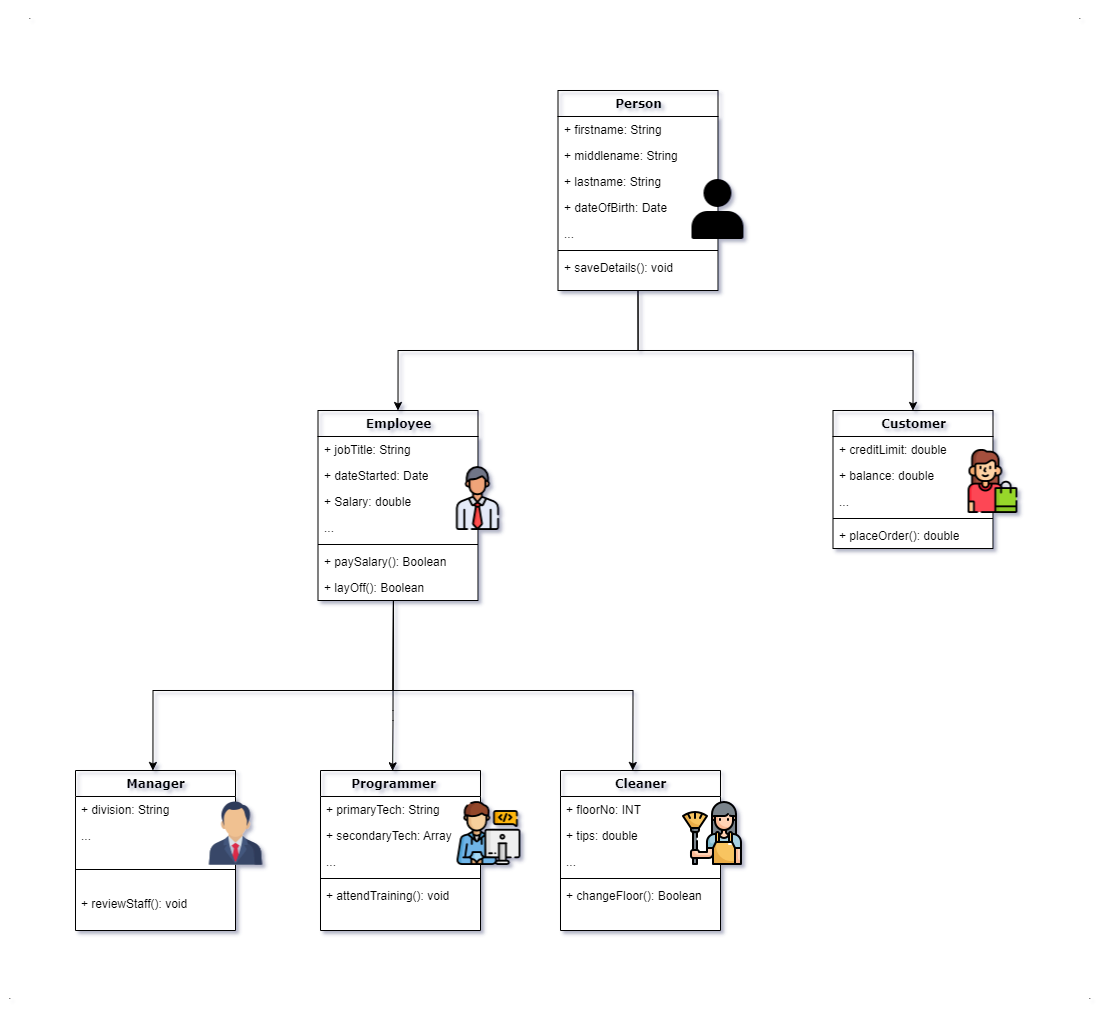

The diagram above was exported from draw.io. Its source (the exported page's mxGraphModel, read from the mxfile embedded in the PNG):
<mxGraphModel dx="2066" dy="1156" grid="1" gridSize="10" guides="1" tooltips="1" connect="1" arrows="1" fold="1" page="1" pageScale="1" pageWidth="1100" pageHeight="850" background="none" math="0" shadow="0">
  <root>
    <mxCell id="0" />
    <mxCell id="1" parent="0" />
    <mxCell id="uVxJjl7D9iua0GUerGs0-2" style="edgeStyle=orthogonalEdgeStyle;rounded=0;orthogonalLoop=1;jettySize=auto;html=1;exitX=0.5;exitY=1;exitDx=0;exitDy=0;entryX=0.5;entryY=0;entryDx=0;entryDy=0;" parent="1" source="78961159f06e98e8-17" target="Gu-KwaoIlSGx0Jnn9J72-1" edge="1">
      <mxGeometry relative="1" as="geometry" />
    </mxCell>
    <mxCell id="uVxJjl7D9iua0GUerGs0-3" style="edgeStyle=orthogonalEdgeStyle;rounded=0;orthogonalLoop=1;jettySize=auto;html=1;exitX=0.5;exitY=1;exitDx=0;exitDy=0;entryX=0.5;entryY=0;entryDx=0;entryDy=0;" parent="1" source="78961159f06e98e8-17" target="Gu-KwaoIlSGx0Jnn9J72-8" edge="1">
      <mxGeometry relative="1" as="geometry" />
    </mxCell>
    <mxCell id="78961159f06e98e8-17" value="Person" style="swimlane;html=1;fontStyle=1;align=center;verticalAlign=top;childLayout=stackLayout;horizontal=1;startSize=26;horizontalStack=0;resizeParent=1;resizeLast=0;collapsible=1;marginBottom=0;swimlaneFillColor=#ffffff;rounded=0;shadow=0;comic=0;labelBackgroundColor=none;strokeWidth=1;fillColor=none;fontFamily=Verdana;fontSize=12" parent="1" vertex="1">
      <mxGeometry x="557.5" y="200" width="160" height="200" as="geometry" />
    </mxCell>
    <mxCell id="78961159f06e98e8-21" value="+ firstname: String" style="text;html=1;strokeColor=none;fillColor=none;align=left;verticalAlign=top;spacingLeft=4;spacingRight=4;whiteSpace=wrap;overflow=hidden;rotatable=0;points=[[0,0.5],[1,0.5]];portConstraint=eastwest;" parent="78961159f06e98e8-17" vertex="1">
      <mxGeometry y="26" width="160" height="26" as="geometry" />
    </mxCell>
    <mxCell id="78961159f06e98e8-23" value="+ middlename: String" style="text;html=1;strokeColor=none;fillColor=none;align=left;verticalAlign=top;spacingLeft=4;spacingRight=4;whiteSpace=wrap;overflow=hidden;rotatable=0;points=[[0,0.5],[1,0.5]];portConstraint=eastwest;" parent="78961159f06e98e8-17" vertex="1">
      <mxGeometry y="52" width="160" height="26" as="geometry" />
    </mxCell>
    <mxCell id="78961159f06e98e8-25" value="+ lastname: String" style="text;html=1;strokeColor=none;fillColor=none;align=left;verticalAlign=top;spacingLeft=4;spacingRight=4;whiteSpace=wrap;overflow=hidden;rotatable=0;points=[[0,0.5],[1,0.5]];portConstraint=eastwest;" parent="78961159f06e98e8-17" vertex="1">
      <mxGeometry y="78" width="160" height="26" as="geometry" />
    </mxCell>
    <mxCell id="78961159f06e98e8-26" value="+ dateOfBirth: Date" style="text;html=1;strokeColor=none;fillColor=none;align=left;verticalAlign=top;spacingLeft=4;spacingRight=4;whiteSpace=wrap;overflow=hidden;rotatable=0;points=[[0,0.5],[1,0.5]];portConstraint=eastwest;" parent="78961159f06e98e8-17" vertex="1">
      <mxGeometry y="104" width="160" height="26" as="geometry" />
    </mxCell>
    <mxCell id="Gu-KwaoIlSGx0Jnn9J72-38" value="..." style="text;html=1;strokeColor=none;fillColor=none;align=left;verticalAlign=top;spacingLeft=4;spacingRight=4;whiteSpace=wrap;overflow=hidden;rotatable=0;points=[[0,0.5],[1,0.5]];portConstraint=eastwest;" parent="78961159f06e98e8-17" vertex="1">
      <mxGeometry y="130" width="160" height="26" as="geometry" />
    </mxCell>
    <mxCell id="78961159f06e98e8-19" value="" style="line;html=1;strokeWidth=1;fillColor=none;align=left;verticalAlign=middle;spacingTop=-1;spacingLeft=3;spacingRight=3;rotatable=0;labelPosition=right;points=[];portConstraint=eastwest;" parent="78961159f06e98e8-17" vertex="1">
      <mxGeometry y="156" width="160" height="8" as="geometry" />
    </mxCell>
    <mxCell id="78961159f06e98e8-20" value="+ saveDetails(): void" style="text;html=1;strokeColor=none;fillColor=none;align=left;verticalAlign=top;spacingLeft=4;spacingRight=4;whiteSpace=wrap;overflow=hidden;rotatable=0;points=[[0,0.5],[1,0.5]];portConstraint=eastwest;" parent="78961159f06e98e8-17" vertex="1">
      <mxGeometry y="164" width="160" height="26" as="geometry" />
    </mxCell>
    <mxCell id="Gu-KwaoIlSGx0Jnn9J72-1" value="Employee" style="swimlane;html=1;fontStyle=1;align=center;verticalAlign=top;childLayout=stackLayout;horizontal=1;startSize=26;horizontalStack=0;resizeParent=1;resizeLast=0;collapsible=1;marginBottom=0;swimlaneFillColor=#ffffff;rounded=0;shadow=0;comic=0;labelBackgroundColor=none;strokeWidth=1;fillColor=none;fontFamily=Verdana;fontSize=12" parent="1" vertex="1">
      <mxGeometry x="317.5" y="520" width="160" height="190" as="geometry" />
    </mxCell>
    <mxCell id="Gu-KwaoIlSGx0Jnn9J72-2" value="+ jobTitle: String" style="text;html=1;strokeColor=none;fillColor=none;align=left;verticalAlign=top;spacingLeft=4;spacingRight=4;whiteSpace=wrap;overflow=hidden;rotatable=0;points=[[0,0.5],[1,0.5]];portConstraint=eastwest;" parent="Gu-KwaoIlSGx0Jnn9J72-1" vertex="1">
      <mxGeometry y="26" width="160" height="26" as="geometry" />
    </mxCell>
    <mxCell id="Gu-KwaoIlSGx0Jnn9J72-3" value="+ dateStarted: Date" style="text;html=1;strokeColor=none;fillColor=none;align=left;verticalAlign=top;spacingLeft=4;spacingRight=4;whiteSpace=wrap;overflow=hidden;rotatable=0;points=[[0,0.5],[1,0.5]];portConstraint=eastwest;" parent="Gu-KwaoIlSGx0Jnn9J72-1" vertex="1">
      <mxGeometry y="52" width="160" height="26" as="geometry" />
    </mxCell>
    <mxCell id="Gu-KwaoIlSGx0Jnn9J72-4" value="+ Salary: double" style="text;html=1;strokeColor=none;fillColor=none;align=left;verticalAlign=top;spacingLeft=4;spacingRight=4;whiteSpace=wrap;overflow=hidden;rotatable=0;points=[[0,0.5],[1,0.5]];portConstraint=eastwest;" parent="Gu-KwaoIlSGx0Jnn9J72-1" vertex="1">
      <mxGeometry y="78" width="160" height="26" as="geometry" />
    </mxCell>
    <mxCell id="Gu-KwaoIlSGx0Jnn9J72-39" value="..." style="text;html=1;strokeColor=none;fillColor=none;align=left;verticalAlign=top;spacingLeft=4;spacingRight=4;whiteSpace=wrap;overflow=hidden;rotatable=0;points=[[0,0.5],[1,0.5]];portConstraint=eastwest;" parent="Gu-KwaoIlSGx0Jnn9J72-1" vertex="1">
      <mxGeometry y="104" width="160" height="26" as="geometry" />
    </mxCell>
    <mxCell id="Gu-KwaoIlSGx0Jnn9J72-6" value="" style="line;html=1;strokeWidth=1;fillColor=none;align=left;verticalAlign=middle;spacingTop=-1;spacingLeft=3;spacingRight=3;rotatable=0;labelPosition=right;points=[];portConstraint=eastwest;" parent="Gu-KwaoIlSGx0Jnn9J72-1" vertex="1">
      <mxGeometry y="130" width="160" height="8" as="geometry" />
    </mxCell>
    <mxCell id="Gu-KwaoIlSGx0Jnn9J72-7" value="+ paySalary(): Boolean" style="text;html=1;strokeColor=none;fillColor=none;align=left;verticalAlign=top;spacingLeft=4;spacingRight=4;whiteSpace=wrap;overflow=hidden;rotatable=0;points=[[0,0.5],[1,0.5]];portConstraint=eastwest;" parent="Gu-KwaoIlSGx0Jnn9J72-1" vertex="1">
      <mxGeometry y="138" width="160" height="26" as="geometry" />
    </mxCell>
    <mxCell id="Gu-KwaoIlSGx0Jnn9J72-34" value="+ layOff(): Boolean" style="text;html=1;strokeColor=none;fillColor=none;align=left;verticalAlign=top;spacingLeft=4;spacingRight=4;whiteSpace=wrap;overflow=hidden;rotatable=0;points=[[0,0.5],[1,0.5]];portConstraint=eastwest;" parent="Gu-KwaoIlSGx0Jnn9J72-1" vertex="1">
      <mxGeometry y="164" width="160" height="26" as="geometry" />
    </mxCell>
    <mxCell id="Gu-KwaoIlSGx0Jnn9J72-8" value="Customer" style="swimlane;html=1;fontStyle=1;align=center;verticalAlign=top;childLayout=stackLayout;horizontal=1;startSize=26;horizontalStack=0;resizeParent=1;resizeLast=0;collapsible=1;marginBottom=0;swimlaneFillColor=#ffffff;rounded=0;shadow=0;comic=0;labelBackgroundColor=none;strokeWidth=1;fillColor=none;fontFamily=Verdana;fontSize=12" parent="1" vertex="1">
      <mxGeometry x="832.5" y="520" width="160" height="138" as="geometry" />
    </mxCell>
    <mxCell id="Gu-KwaoIlSGx0Jnn9J72-11" value="+ creditLimit: double" style="text;html=1;strokeColor=none;fillColor=none;align=left;verticalAlign=top;spacingLeft=4;spacingRight=4;whiteSpace=wrap;overflow=hidden;rotatable=0;points=[[0,0.5],[1,0.5]];portConstraint=eastwest;" parent="Gu-KwaoIlSGx0Jnn9J72-8" vertex="1">
      <mxGeometry y="26" width="160" height="26" as="geometry" />
    </mxCell>
    <mxCell id="Gu-KwaoIlSGx0Jnn9J72-12" value="+ balance: double" style="text;html=1;strokeColor=none;fillColor=none;align=left;verticalAlign=top;spacingLeft=4;spacingRight=4;whiteSpace=wrap;overflow=hidden;rotatable=0;points=[[0,0.5],[1,0.5]];portConstraint=eastwest;" parent="Gu-KwaoIlSGx0Jnn9J72-8" vertex="1">
      <mxGeometry y="52" width="160" height="26" as="geometry" />
    </mxCell>
    <mxCell id="Gu-KwaoIlSGx0Jnn9J72-37" value="..." style="text;html=1;strokeColor=none;fillColor=none;align=left;verticalAlign=top;spacingLeft=4;spacingRight=4;whiteSpace=wrap;overflow=hidden;rotatable=0;points=[[0,0.5],[1,0.5]];portConstraint=eastwest;" parent="Gu-KwaoIlSGx0Jnn9J72-8" vertex="1">
      <mxGeometry y="78" width="160" height="26" as="geometry" />
    </mxCell>
    <mxCell id="Gu-KwaoIlSGx0Jnn9J72-13" value="" style="line;html=1;strokeWidth=1;fillColor=none;align=left;verticalAlign=middle;spacingTop=-1;spacingLeft=3;spacingRight=3;rotatable=0;labelPosition=right;points=[];portConstraint=eastwest;" parent="Gu-KwaoIlSGx0Jnn9J72-8" vertex="1">
      <mxGeometry y="104" width="160" height="8" as="geometry" />
    </mxCell>
    <mxCell id="Gu-KwaoIlSGx0Jnn9J72-14" value="+ placeOrder(): double" style="text;html=1;strokeColor=none;fillColor=none;align=left;verticalAlign=top;spacingLeft=4;spacingRight=4;whiteSpace=wrap;overflow=hidden;rotatable=0;points=[[0,0.5],[1,0.5]];portConstraint=eastwest;" parent="Gu-KwaoIlSGx0Jnn9J72-8" vertex="1">
      <mxGeometry y="112" width="160" height="26" as="geometry" />
    </mxCell>
    <mxCell id="Gu-KwaoIlSGx0Jnn9J72-15" value="Manager" style="swimlane;html=1;fontStyle=1;align=center;verticalAlign=top;childLayout=stackLayout;horizontal=1;startSize=26;horizontalStack=0;resizeParent=1;resizeLast=0;collapsible=1;marginBottom=0;swimlaneFillColor=#ffffff;rounded=0;shadow=0;comic=0;labelBackgroundColor=none;strokeWidth=1;fillColor=none;fontFamily=Verdana;fontSize=12" parent="1" vertex="1">
      <mxGeometry x="75" y="880" width="160" height="160" as="geometry" />
    </mxCell>
    <mxCell id="Gu-KwaoIlSGx0Jnn9J72-18" value="+ division: String" style="text;html=1;strokeColor=none;fillColor=none;align=left;verticalAlign=top;spacingLeft=4;spacingRight=4;whiteSpace=wrap;overflow=hidden;rotatable=0;points=[[0,0.5],[1,0.5]];portConstraint=eastwest;" parent="Gu-KwaoIlSGx0Jnn9J72-15" vertex="1">
      <mxGeometry y="26" width="160" height="26" as="geometry" />
    </mxCell>
    <mxCell id="Gu-KwaoIlSGx0Jnn9J72-40" value="..." style="text;html=1;strokeColor=none;fillColor=none;align=left;verticalAlign=top;spacingLeft=4;spacingRight=4;whiteSpace=wrap;overflow=hidden;rotatable=0;points=[[0,0.5],[1,0.5]];portConstraint=eastwest;" parent="Gu-KwaoIlSGx0Jnn9J72-15" vertex="1">
      <mxGeometry y="52" width="160" height="26" as="geometry" />
    </mxCell>
    <mxCell id="Gu-KwaoIlSGx0Jnn9J72-19" value="" style="line;html=1;strokeWidth=1;fillColor=none;align=left;verticalAlign=middle;spacingTop=-1;spacingLeft=3;spacingRight=3;rotatable=0;labelPosition=right;points=[];portConstraint=eastwest;" parent="Gu-KwaoIlSGx0Jnn9J72-15" vertex="1">
      <mxGeometry y="78" width="160" height="42" as="geometry" />
    </mxCell>
    <mxCell id="Gu-KwaoIlSGx0Jnn9J72-20" value="+ reviewStaff(): void" style="text;html=1;strokeColor=none;fillColor=none;align=left;verticalAlign=top;spacingLeft=4;spacingRight=4;whiteSpace=wrap;overflow=hidden;rotatable=0;points=[[0,0.5],[1,0.5]];portConstraint=eastwest;" parent="Gu-KwaoIlSGx0Jnn9J72-15" vertex="1">
      <mxGeometry y="120" width="160" height="26" as="geometry" />
    </mxCell>
    <mxCell id="Gu-KwaoIlSGx0Jnn9J72-21" value="Programmer&lt;span style=&quot;white-space: pre;&quot;&gt;&#09;&lt;/span&gt;" style="swimlane;html=1;fontStyle=1;align=center;verticalAlign=top;childLayout=stackLayout;horizontal=1;startSize=26;horizontalStack=0;resizeParent=1;resizeLast=0;collapsible=1;marginBottom=0;swimlaneFillColor=#ffffff;rounded=0;shadow=0;comic=0;labelBackgroundColor=none;strokeWidth=1;fillColor=none;fontFamily=Verdana;fontSize=12" parent="1" vertex="1">
      <mxGeometry x="320" y="880" width="160" height="160" as="geometry" />
    </mxCell>
    <mxCell id="Gu-KwaoIlSGx0Jnn9J72-22" value="+ primaryTech: String" style="text;html=1;strokeColor=none;fillColor=none;align=left;verticalAlign=top;spacingLeft=4;spacingRight=4;whiteSpace=wrap;overflow=hidden;rotatable=0;points=[[0,0.5],[1,0.5]];portConstraint=eastwest;" parent="Gu-KwaoIlSGx0Jnn9J72-21" vertex="1">
      <mxGeometry y="26" width="160" height="26" as="geometry" />
    </mxCell>
    <mxCell id="Gu-KwaoIlSGx0Jnn9J72-23" value="+ secondaryTech: Array" style="text;html=1;strokeColor=none;fillColor=none;align=left;verticalAlign=top;spacingLeft=4;spacingRight=4;whiteSpace=wrap;overflow=hidden;rotatable=0;points=[[0,0.5],[1,0.5]];portConstraint=eastwest;" parent="Gu-KwaoIlSGx0Jnn9J72-21" vertex="1">
      <mxGeometry y="52" width="160" height="26" as="geometry" />
    </mxCell>
    <mxCell id="Gu-KwaoIlSGx0Jnn9J72-41" value="..." style="text;html=1;strokeColor=none;fillColor=none;align=left;verticalAlign=top;spacingLeft=4;spacingRight=4;whiteSpace=wrap;overflow=hidden;rotatable=0;points=[[0,0.5],[1,0.5]];portConstraint=eastwest;" parent="Gu-KwaoIlSGx0Jnn9J72-21" vertex="1">
      <mxGeometry y="78" width="160" height="26" as="geometry" />
    </mxCell>
    <mxCell id="Gu-KwaoIlSGx0Jnn9J72-25" value="" style="line;html=1;strokeWidth=1;fillColor=none;align=left;verticalAlign=middle;spacingTop=-1;spacingLeft=3;spacingRight=3;rotatable=0;labelPosition=right;points=[];portConstraint=eastwest;" parent="Gu-KwaoIlSGx0Jnn9J72-21" vertex="1">
      <mxGeometry y="104" width="160" height="8" as="geometry" />
    </mxCell>
    <mxCell id="Gu-KwaoIlSGx0Jnn9J72-26" value="+ attendTraining(): void" style="text;html=1;strokeColor=none;fillColor=none;align=left;verticalAlign=top;spacingLeft=4;spacingRight=4;whiteSpace=wrap;overflow=hidden;rotatable=0;points=[[0,0.5],[1,0.5]];portConstraint=eastwest;" parent="Gu-KwaoIlSGx0Jnn9J72-21" vertex="1">
      <mxGeometry y="112" width="160" height="26" as="geometry" />
    </mxCell>
    <mxCell id="Gu-KwaoIlSGx0Jnn9J72-27" value="Cleaner" style="swimlane;html=1;fontStyle=1;align=center;verticalAlign=top;childLayout=stackLayout;horizontal=1;startSize=26;horizontalStack=0;resizeParent=1;resizeLast=0;collapsible=1;marginBottom=0;swimlaneFillColor=#ffffff;rounded=0;shadow=0;comic=0;labelBackgroundColor=none;strokeWidth=1;fillColor=none;fontFamily=Verdana;fontSize=12" parent="1" vertex="1">
      <mxGeometry x="560" y="880" width="160" height="160" as="geometry" />
    </mxCell>
    <mxCell id="Gu-KwaoIlSGx0Jnn9J72-28" value="+ floorNo: INT" style="text;html=1;strokeColor=none;fillColor=none;align=left;verticalAlign=top;spacingLeft=4;spacingRight=4;whiteSpace=wrap;overflow=hidden;rotatable=0;points=[[0,0.5],[1,0.5]];portConstraint=eastwest;" parent="Gu-KwaoIlSGx0Jnn9J72-27" vertex="1">
      <mxGeometry y="26" width="160" height="26" as="geometry" />
    </mxCell>
    <mxCell id="Gu-KwaoIlSGx0Jnn9J72-30" value="+ tips: double" style="text;html=1;strokeColor=none;fillColor=none;align=left;verticalAlign=top;spacingLeft=4;spacingRight=4;whiteSpace=wrap;overflow=hidden;rotatable=0;points=[[0,0.5],[1,0.5]];portConstraint=eastwest;" parent="Gu-KwaoIlSGx0Jnn9J72-27" vertex="1">
      <mxGeometry y="52" width="160" height="26" as="geometry" />
    </mxCell>
    <mxCell id="Gu-KwaoIlSGx0Jnn9J72-42" value="..." style="text;html=1;strokeColor=none;fillColor=none;align=left;verticalAlign=top;spacingLeft=4;spacingRight=4;whiteSpace=wrap;overflow=hidden;rotatable=0;points=[[0,0.5],[1,0.5]];portConstraint=eastwest;" parent="Gu-KwaoIlSGx0Jnn9J72-27" vertex="1">
      <mxGeometry y="78" width="160" height="26" as="geometry" />
    </mxCell>
    <mxCell id="Gu-KwaoIlSGx0Jnn9J72-31" value="" style="line;html=1;strokeWidth=1;fillColor=none;align=left;verticalAlign=middle;spacingTop=-1;spacingLeft=3;spacingRight=3;rotatable=0;labelPosition=right;points=[];portConstraint=eastwest;" parent="Gu-KwaoIlSGx0Jnn9J72-27" vertex="1">
      <mxGeometry y="104" width="160" height="8" as="geometry" />
    </mxCell>
    <mxCell id="Gu-KwaoIlSGx0Jnn9J72-32" value="+ changeFloor(): Boolean" style="text;html=1;strokeColor=none;fillColor=none;align=left;verticalAlign=top;spacingLeft=4;spacingRight=4;whiteSpace=wrap;overflow=hidden;rotatable=0;points=[[0,0.5],[1,0.5]];portConstraint=eastwest;" parent="Gu-KwaoIlSGx0Jnn9J72-27" vertex="1">
      <mxGeometry y="112" width="160" height="26" as="geometry" />
    </mxCell>
    <mxCell id="Gu-KwaoIlSGx0Jnn9J72-47" value="" style="shape=image;verticalLabelPosition=bottom;labelBackgroundColor=default;verticalAlign=top;aspect=fixed;imageAspect=0;image=data:image/png,(base64 omitted: 4068 chars);" parent="1" vertex="1">
      <mxGeometry x="203.5" y="911" width="64" height="64" as="geometry" />
    </mxCell>
    <mxCell id="Gu-KwaoIlSGx0Jnn9J72-49" value="" style="shape=image;verticalLabelPosition=bottom;labelBackgroundColor=default;verticalAlign=top;aspect=fixed;imageAspect=0;image=data:image/png,(base64 omitted: 6248 chars);" parent="1" vertex="1">
      <mxGeometry x="456.5" y="911" width="64" height="64" as="geometry" />
    </mxCell>
    <mxCell id="Gu-KwaoIlSGx0Jnn9J72-50" value="" style="shape=image;verticalLabelPosition=bottom;labelBackgroundColor=default;verticalAlign=top;aspect=fixed;imageAspect=0;image=data:image/png,(base64 omitted: 4772 chars);" parent="1" vertex="1">
      <mxGeometry x="680" y="911" width="64" height="64" as="geometry" />
    </mxCell>
    <mxCell id="nDUWBwxaIyZpWP5yW7vc-4" value="" style="shape=image;verticalLabelPosition=bottom;labelBackgroundColor=default;verticalAlign=top;aspect=fixed;imageAspect=0;image=data:image/png,(base64 omitted: 4532 chars);" parent="1" vertex="1">
      <mxGeometry x="960.5" y="559" width="64" height="64" as="geometry" />
    </mxCell>
    <mxCell id="nDUWBwxaIyZpWP5yW7vc-6" value="" style="shape=image;verticalLabelPosition=bottom;labelBackgroundColor=default;verticalAlign=top;aspect=fixed;imageAspect=0;image=data:image/png,(base64 omitted: 4180 chars);" parent="1" vertex="1">
      <mxGeometry x="445.5" y="576" width="64" height="64" as="geometry" />
    </mxCell>
    <mxCell id="nDUWBwxaIyZpWP5yW7vc-7" value="" style="shape=image;verticalLabelPosition=bottom;labelBackgroundColor=default;verticalAlign=top;aspect=fixed;imageAspect=0;image=data:image/png,(base64 omitted: 1104 chars);" parent="1" vertex="1">
      <mxGeometry x="685.5" y="287" width="64" height="64" as="geometry" />
    </mxCell>
    <mxCell id="uVxJjl7D9iua0GUerGs0-7" value="" style="endArrow=classic;html=1;rounded=0;entryX=0.484;entryY=0;entryDx=0;entryDy=0;exitX=0.472;exitY=0.994;exitDx=0;exitDy=0;exitPerimeter=0;entryPerimeter=0;" parent="1" source="Gu-KwaoIlSGx0Jnn9J72-34" target="Gu-KwaoIlSGx0Jnn9J72-15" edge="1">
      <mxGeometry width="50" height="50" relative="1" as="geometry">
        <mxPoint x="392.5" y="740" as="sourcePoint" />
        <mxPoint x="155.5" y="880" as="targetPoint" />
        <Array as="points">
          <mxPoint x="392.5" y="800" />
          <mxPoint x="152.5" y="800" />
        </Array>
      </mxGeometry>
    </mxCell>
    <mxCell id="uVxJjl7D9iua0GUerGs0-9" value="" style="endArrow=classic;html=1;rounded=0;entryX=0.451;entryY=0.002;entryDx=0;entryDy=0;entryPerimeter=0;exitX=0.471;exitY=0.99;exitDx=0;exitDy=0;exitPerimeter=0;" parent="1" source="Gu-KwaoIlSGx0Jnn9J72-34" target="Gu-KwaoIlSGx0Jnn9J72-21" edge="1">
      <mxGeometry width="50" height="50" relative="1" as="geometry">
        <mxPoint x="412.5" y="830" as="sourcePoint" />
        <mxPoint x="392.5" y="850" as="targetPoint" />
        <Array as="points">
          <mxPoint x="392.56" y="800" />
          <mxPoint x="392.5" y="820" />
          <mxPoint x="392.5" y="830" />
        </Array>
      </mxGeometry>
    </mxCell>
    <mxCell id="uVxJjl7D9iua0GUerGs0-10" value="" style="endArrow=classic;html=1;rounded=0;entryX=0.452;entryY=0;entryDx=0;entryDy=0;entryPerimeter=0;exitX=0.471;exitY=1.002;exitDx=0;exitDy=0;exitPerimeter=0;" parent="1" source="Gu-KwaoIlSGx0Jnn9J72-34" target="Gu-KwaoIlSGx0Jnn9J72-27" edge="1">
      <mxGeometry width="50" height="50" relative="1" as="geometry">
        <mxPoint x="392.5" y="710" as="sourcePoint" />
        <mxPoint x="642.5" y="800" as="targetPoint" />
        <Array as="points">
          <mxPoint x="392.5" y="800" />
          <mxPoint x="632.5" y="800" />
        </Array>
      </mxGeometry>
    </mxCell>
    <mxCell id="HinpngxFQqI6Q_1BO01k-7" value="&lt;font style=&quot;font-size: 10px;&quot;&gt;.&lt;/font&gt;" style="text;html=1;strokeColor=none;fillColor=none;align=center;verticalAlign=middle;whiteSpace=wrap;rounded=0;" vertex="1" parent="1">
      <mxGeometry y="1090" width="20" height="30" as="geometry" />
    </mxCell>
    <mxCell id="HinpngxFQqI6Q_1BO01k-8" value="&lt;font style=&quot;font-size: 10px;&quot;&gt;.&lt;/font&gt;" style="text;html=1;strokeColor=none;fillColor=none;align=center;verticalAlign=middle;whiteSpace=wrap;rounded=0;" vertex="1" parent="1">
      <mxGeometry x="1080" y="1090" width="20" height="30" as="geometry" />
    </mxCell>
    <mxCell id="HinpngxFQqI6Q_1BO01k-9" value="&lt;font style=&quot;font-size: 10px;&quot;&gt;.&lt;/font&gt;" style="text;html=1;strokeColor=none;fillColor=none;align=center;verticalAlign=middle;whiteSpace=wrap;rounded=0;" vertex="1" parent="1">
      <mxGeometry x="1070" y="110" width="20" height="30" as="geometry" />
    </mxCell>
    <mxCell id="HinpngxFQqI6Q_1BO01k-10" value="&lt;font style=&quot;font-size: 10px;&quot;&gt;.&lt;/font&gt;" style="text;html=1;strokeColor=none;fillColor=none;align=center;verticalAlign=middle;whiteSpace=wrap;rounded=0;" vertex="1" parent="1">
      <mxGeometry x="20" y="110" width="20" height="30" as="geometry" />
    </mxCell>
  </root>
</mxGraphModel>